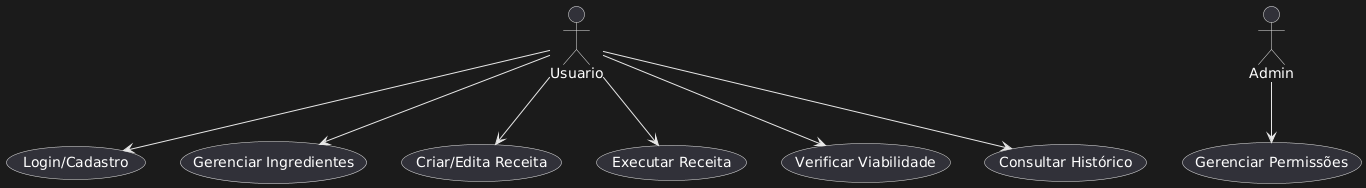

The diagram above was rendered by PlantUML. Its source (embedded in the PNG):
@startuml
actor Usuario
actor Admin

Usuario --> (Login/Cadastro)
Usuario --> (Gerenciar Ingredientes)
Usuario --> (Criar/Edita Receita)
Usuario --> (Executar Receita)
Usuario --> (Verificar Viabilidade)
Usuario --> (Consultar Histórico)

Admin --> (Gerenciar Permissões)
@enduml